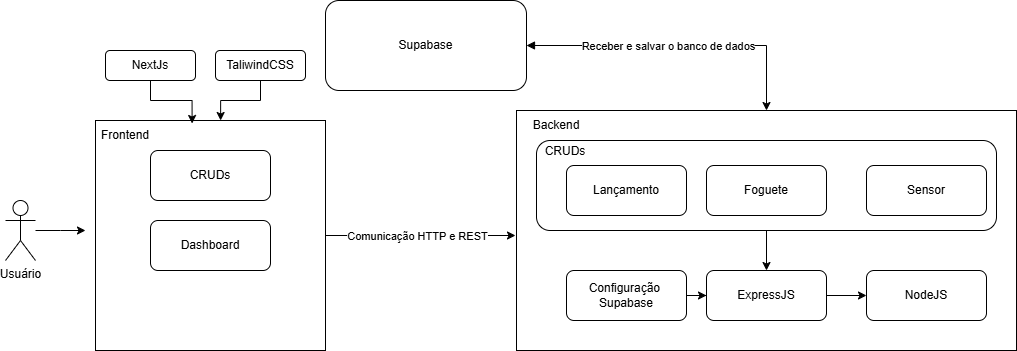

The diagram above was exported from draw.io. Its source (the exported page's mxGraphModel, read from the mxfile embedded in the PNG):
<mxGraphModel dx="1430" dy="1940" grid="1" gridSize="10" guides="1" tooltips="1" connect="1" arrows="1" fold="1" page="1" pageScale="1" pageWidth="827" pageHeight="1169" math="0" shadow="0">
  <root>
    <mxCell id="0" />
    <mxCell id="1" parent="0" />
    <mxCell id="Scd6-QF-pFzI_havkV-K-1" value="Usuário" style="shape=umlActor;verticalLabelPosition=bottom;verticalAlign=top;html=1;outlineConnect=0;" vertex="1" parent="1">
      <mxGeometry x="50" y="-880" width="30" height="60" as="geometry" />
    </mxCell>
    <mxCell id="Scd6-QF-pFzI_havkV-K-33" style="edgeStyle=orthogonalEdgeStyle;rounded=0;orthogonalLoop=1;jettySize=auto;html=1;" edge="1" parent="1" source="Scd6-QF-pFzI_havkV-K-6">
      <mxGeometry relative="1" as="geometry">
        <mxPoint x="560" y="-845" as="targetPoint" />
      </mxGeometry>
    </mxCell>
    <mxCell id="Scd6-QF-pFzI_havkV-K-36" value="Comunicação HTTP e REST" style="edgeLabel;html=1;align=center;verticalAlign=middle;resizable=0;points=[];" vertex="1" connectable="0" parent="Scd6-QF-pFzI_havkV-K-33">
      <mxGeometry x="0.2286" y="2" relative="1" as="geometry">
        <mxPoint x="-25" y="2" as="offset" />
      </mxGeometry>
    </mxCell>
    <mxCell id="Scd6-QF-pFzI_havkV-K-6" value="" style="rounded=0;whiteSpace=wrap;html=1;" vertex="1" parent="1">
      <mxGeometry x="140" y="-960" width="230" height="230" as="geometry" />
    </mxCell>
    <mxCell id="Scd6-QF-pFzI_havkV-K-7" value="Frontend" style="text;html=1;align=center;verticalAlign=middle;whiteSpace=wrap;rounded=0;" vertex="1" parent="1">
      <mxGeometry x="140" y="-960" width="60" height="30" as="geometry" />
    </mxCell>
    <mxCell id="Scd6-QF-pFzI_havkV-K-8" value="" style="rounded=1;whiteSpace=wrap;html=1;" vertex="1" parent="1">
      <mxGeometry x="195" y="-930" width="120" height="50" as="geometry" />
    </mxCell>
    <mxCell id="Scd6-QF-pFzI_havkV-K-9" value="" style="rounded=1;whiteSpace=wrap;html=1;" vertex="1" parent="1">
      <mxGeometry x="195" y="-860" width="120" height="50" as="geometry" />
    </mxCell>
    <mxCell id="Scd6-QF-pFzI_havkV-K-10" value="Dashboard" style="text;html=1;align=center;verticalAlign=middle;whiteSpace=wrap;rounded=0;" vertex="1" parent="1">
      <mxGeometry x="225" y="-850" width="60" height="30" as="geometry" />
    </mxCell>
    <mxCell id="Scd6-QF-pFzI_havkV-K-11" value="CRUDs" style="text;html=1;align=center;verticalAlign=middle;whiteSpace=wrap;rounded=0;" vertex="1" parent="1">
      <mxGeometry x="225" y="-920" width="60" height="30" as="geometry" />
    </mxCell>
    <mxCell id="Scd6-QF-pFzI_havkV-K-12" value="NextJs" style="rounded=1;whiteSpace=wrap;html=1;" vertex="1" parent="1">
      <mxGeometry x="150" y="-1030" width="90" height="30" as="geometry" />
    </mxCell>
    <mxCell id="Scd6-QF-pFzI_havkV-K-13" value="TaliwindCSS" style="rounded=1;whiteSpace=wrap;html=1;" vertex="1" parent="1">
      <mxGeometry x="260" y="-1030" width="90" height="30" as="geometry" />
    </mxCell>
    <mxCell id="Scd6-QF-pFzI_havkV-K-14" style="edgeStyle=orthogonalEdgeStyle;rounded=0;orthogonalLoop=1;jettySize=auto;html=1;exitX=0.5;exitY=1;exitDx=0;exitDy=0;entryX=0.42;entryY=0.013;entryDx=0;entryDy=0;entryPerimeter=0;" edge="1" parent="1" source="Scd6-QF-pFzI_havkV-K-12" target="Scd6-QF-pFzI_havkV-K-6">
      <mxGeometry relative="1" as="geometry" />
    </mxCell>
    <mxCell id="Scd6-QF-pFzI_havkV-K-15" style="edgeStyle=orthogonalEdgeStyle;rounded=0;orthogonalLoop=1;jettySize=auto;html=1;entryX=0.544;entryY=0;entryDx=0;entryDy=0;entryPerimeter=0;" edge="1" parent="1" source="Scd6-QF-pFzI_havkV-K-13" target="Scd6-QF-pFzI_havkV-K-6">
      <mxGeometry relative="1" as="geometry" />
    </mxCell>
    <mxCell id="Scd6-QF-pFzI_havkV-K-16" value="" style="rounded=0;whiteSpace=wrap;html=1;" vertex="1" parent="1">
      <mxGeometry x="561" y="-970" width="500" height="240" as="geometry" />
    </mxCell>
    <mxCell id="Scd6-QF-pFzI_havkV-K-17" value="Backend" style="text;html=1;align=center;verticalAlign=middle;whiteSpace=wrap;rounded=0;" vertex="1" parent="1">
      <mxGeometry x="571" y="-970" width="60" height="30" as="geometry" />
    </mxCell>
    <mxCell id="Scd6-QF-pFzI_havkV-K-29" style="edgeStyle=orthogonalEdgeStyle;rounded=0;orthogonalLoop=1;jettySize=auto;html=1;" edge="1" parent="1" source="Scd6-QF-pFzI_havkV-K-20" target="Scd6-QF-pFzI_havkV-K-25">
      <mxGeometry relative="1" as="geometry" />
    </mxCell>
    <mxCell id="Scd6-QF-pFzI_havkV-K-20" value="" style="rounded=1;whiteSpace=wrap;html=1;" vertex="1" parent="1">
      <mxGeometry x="581" y="-940" width="460" height="90" as="geometry" />
    </mxCell>
    <mxCell id="Scd6-QF-pFzI_havkV-K-18" value="CRUDs" style="text;html=1;align=center;verticalAlign=middle;whiteSpace=wrap;rounded=0;" vertex="1" parent="1">
      <mxGeometry x="580" y="-944" width="60" height="30" as="geometry" />
    </mxCell>
    <mxCell id="Scd6-QF-pFzI_havkV-K-21" value="Lançamento" style="rounded=1;whiteSpace=wrap;html=1;" vertex="1" parent="1">
      <mxGeometry x="611" y="-915" width="120" height="50" as="geometry" />
    </mxCell>
    <mxCell id="Scd6-QF-pFzI_havkV-K-22" value="Foguete" style="rounded=1;whiteSpace=wrap;html=1;" vertex="1" parent="1">
      <mxGeometry x="751" y="-915" width="120" height="50" as="geometry" />
    </mxCell>
    <mxCell id="Scd6-QF-pFzI_havkV-K-23" value="Sensor" style="rounded=1;whiteSpace=wrap;html=1;" vertex="1" parent="1">
      <mxGeometry x="911" y="-915" width="120" height="50" as="geometry" />
    </mxCell>
    <mxCell id="Scd6-QF-pFzI_havkV-K-24" value="NodeJS" style="rounded=1;whiteSpace=wrap;html=1;" vertex="1" parent="1">
      <mxGeometry x="911" y="-810" width="120" height="50" as="geometry" />
    </mxCell>
    <mxCell id="Scd6-QF-pFzI_havkV-K-31" style="edgeStyle=orthogonalEdgeStyle;rounded=0;orthogonalLoop=1;jettySize=auto;html=1;" edge="1" parent="1" source="Scd6-QF-pFzI_havkV-K-25" target="Scd6-QF-pFzI_havkV-K-24">
      <mxGeometry relative="1" as="geometry" />
    </mxCell>
    <mxCell id="Scd6-QF-pFzI_havkV-K-25" value="ExpressJS" style="rounded=1;whiteSpace=wrap;html=1;" vertex="1" parent="1">
      <mxGeometry x="751" y="-810" width="120" height="50" as="geometry" />
    </mxCell>
    <mxCell id="Scd6-QF-pFzI_havkV-K-43" style="edgeStyle=orthogonalEdgeStyle;rounded=0;orthogonalLoop=1;jettySize=auto;html=1;" edge="1" parent="1" source="Scd6-QF-pFzI_havkV-K-26" target="Scd6-QF-pFzI_havkV-K-25">
      <mxGeometry relative="1" as="geometry" />
    </mxCell>
    <mxCell id="Scd6-QF-pFzI_havkV-K-26" value="Configuração&amp;nbsp;&lt;div&gt;Supabase&lt;/div&gt;" style="rounded=1;whiteSpace=wrap;html=1;" vertex="1" parent="1">
      <mxGeometry x="611" y="-810" width="120" height="50" as="geometry" />
    </mxCell>
    <mxCell id="Scd6-QF-pFzI_havkV-K-37" style="edgeStyle=orthogonalEdgeStyle;rounded=0;orthogonalLoop=1;jettySize=auto;html=1;entryX=0.5;entryY=0;entryDx=0;entryDy=0;exitX=1;exitY=0.5;exitDx=0;exitDy=0;startArrow=block;startFill=1;" edge="1" parent="1" source="Scd6-QF-pFzI_havkV-K-32" target="Scd6-QF-pFzI_havkV-K-16">
      <mxGeometry relative="1" as="geometry" />
    </mxCell>
    <mxCell id="Scd6-QF-pFzI_havkV-K-39" value="Receber e salvar o banco de dados" style="edgeLabel;html=1;align=center;verticalAlign=middle;resizable=0;points=[];" vertex="1" connectable="0" parent="Scd6-QF-pFzI_havkV-K-37">
      <mxGeometry x="-0.0708" relative="1" as="geometry">
        <mxPoint as="offset" />
      </mxGeometry>
    </mxCell>
    <mxCell id="Scd6-QF-pFzI_havkV-K-32" value="Supabase" style="rounded=1;whiteSpace=wrap;html=1;" vertex="1" parent="1">
      <mxGeometry x="370" y="-1080" width="201" height="90" as="geometry" />
    </mxCell>
    <mxCell id="Scd6-QF-pFzI_havkV-K-40" style="edgeStyle=orthogonalEdgeStyle;rounded=0;orthogonalLoop=1;jettySize=auto;html=1;" edge="1" parent="1" source="Scd6-QF-pFzI_havkV-K-1">
      <mxGeometry relative="1" as="geometry">
        <mxPoint x="130" y="-850" as="targetPoint" />
      </mxGeometry>
    </mxCell>
  </root>
</mxGraphModel>